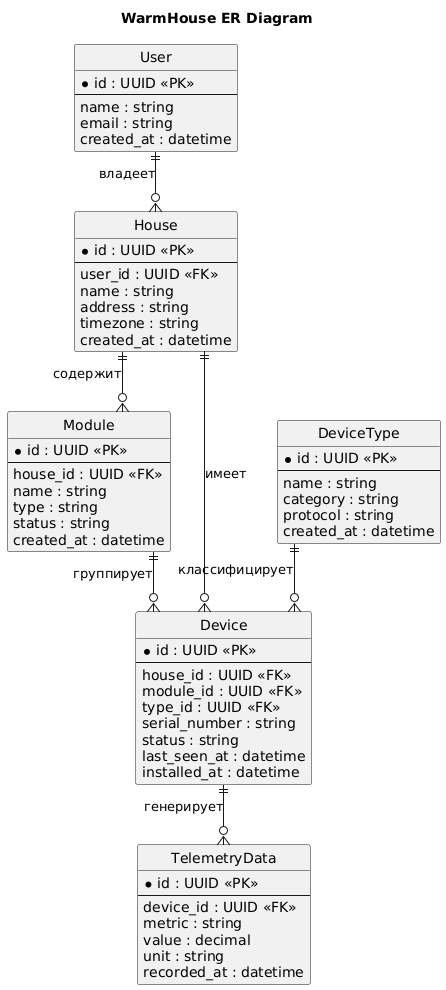

The diagram above was rendered by PlantUML. Its source (embedded in the PNG):
@startuml
title WarmHouse ER Diagram

hide circle
skinparam linetype ortho

entity "User" as user {
  *id : UUID <<PK>>
  --
  name : string
  email : string
  created_at : datetime
}

entity "House" as house {
  *id : UUID <<PK>>
  --
  user_id : UUID <<FK>>
  name : string
  address : string
  timezone : string
  created_at : datetime
}

entity "Module" as module {
  *id : UUID <<PK>>
  --
  house_id : UUID <<FK>>
  name : string
  type : string
  status : string
  created_at : datetime
}

entity "DeviceType" as device_type {
  *id : UUID <<PK>>
  --
  name : string
  category : string
  protocol : string
  created_at : datetime
}

entity "Device" as device {
  *id : UUID <<PK>>
  --
  house_id : UUID <<FK>>
  module_id : UUID <<FK>>
  type_id : UUID <<FK>>
  serial_number : string
  status : string
  last_seen_at : datetime
  installed_at : datetime
}

entity "TelemetryData" as telemetry {
  *id : UUID <<PK>>
  --
  device_id : UUID <<FK>>
  metric : string
  value : decimal
  unit : string
  recorded_at : datetime
}

user ||--o{ house : владеет
house ||--o{ module : содержит
house ||--o{ device : имеет
module ||--o{ device : группирует
device_type ||--o{ device : классифицирует
device ||--o{ telemetry : генерирует
@enduml